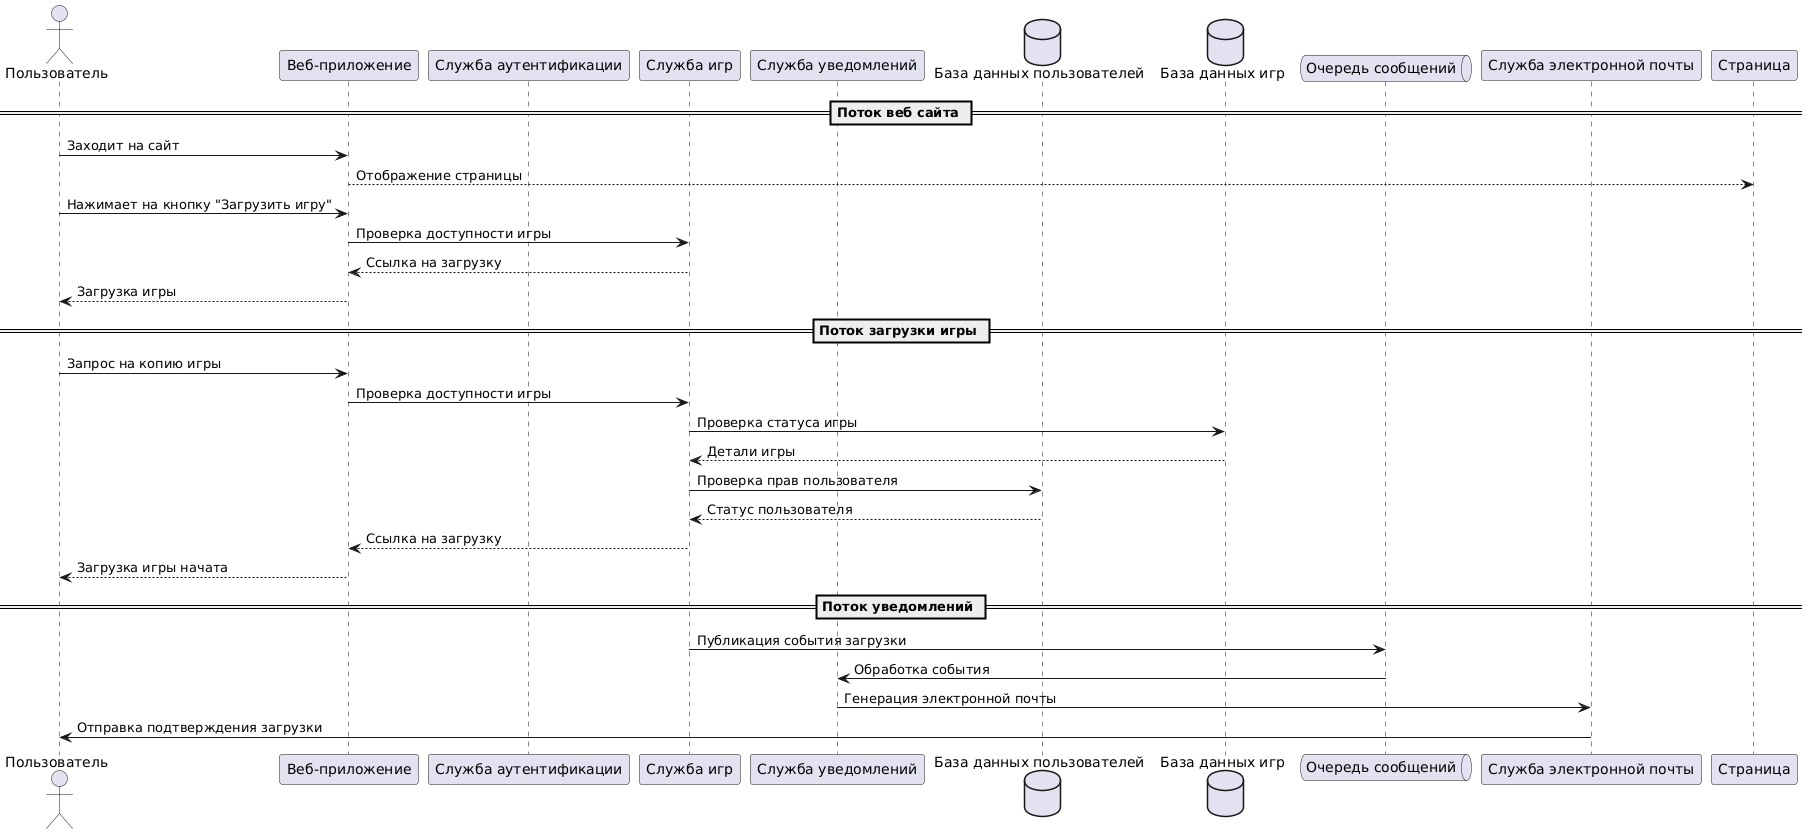

The diagram above was rendered by PlantUML. Its source (embedded in the PNG):
@startuml
actor Пользователь
participant "Веб-приложение" as Web
participant "Служба аутентификации" as Auth
participant "Служба игр" as Game
participant "Служба уведомлений" as Notify
database "База данных пользователей" as UserDB
database "База данных игр" as GameDB
queue "Очередь сообщений" as MQ
participant "Служба электронной почты" as Email

== Поток веб сайта ==
Пользователь -> Web: Заходит на сайт
Web --> Страница: Отображение страницы

Пользователь -> Web: Нажимает на кнопку "Загрузить игру" 
Web -> Game: Проверка доступности игры
Game --> Web: Ссылка на загрузку
Web --> Пользователь: Загрузка игры

== Поток загрузки игры ==
Пользователь -> Web: Запрос на копию игры
Web -> Game: Проверка доступности игры
Game -> GameDB: Проверка статуса игры
GameDB --> Game: Детали игры
Game -> UserDB: Проверка прав пользователя
UserDB --> Game: Статус пользователя
Game --> Web: Ссылка на загрузку
Web --> Пользователь: Загрузка игры начата

== Поток уведомлений ==
Game -> MQ: Публикация события загрузки
MQ -> Notify: Обработка события
Notify -> Email: Генерация электронной почты
Email -> Пользователь: Отправка подтверждения загрузки
@enduml